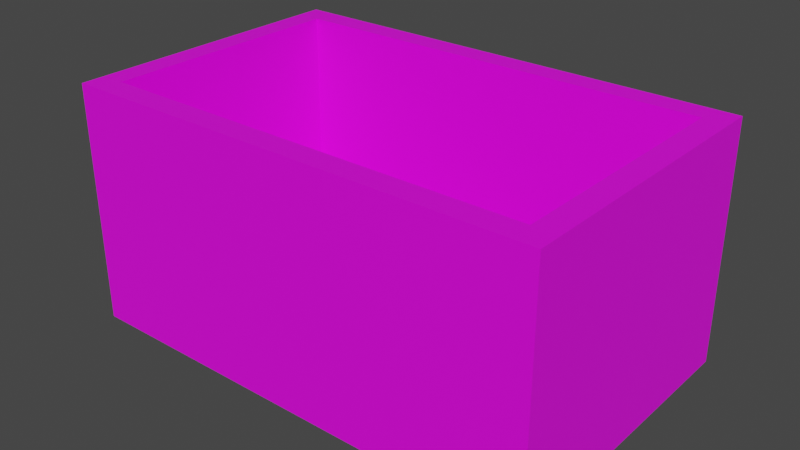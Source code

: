 # Source: BasketWicker01.blend  (saved by Blender 3.6.11; exported with 4.5.12 LTS)
import bpy
from mathutils import Matrix  # noqa: F401  (used for matrix-valued properties, if any)

bpy.ops.wm.read_factory_settings(use_empty=True)
scene = bpy.context.scene
scene.name = 'Scene'

# ---- collections
col_collection = bpy.data.collections.new('Collection'); scene.collection.children.link(col_collection)

# ---- images (referenced by path relative to the original .blend; pixels are not part of the script)
import os
ASSET_DIR = os.environ.get("B2B_ASSET_DIR", "")  # directory of the original .blend (textures are referenced by path, not embedded)
HERE = os.path.dirname(os.path.abspath(__file__))  # packed textures are extracted next to this script under _unpacked/

def load_image(name, relpath, width, height, colorspace="sRGB"):
    """Load a texture the original file referenced (path relative to the .blend, or extracted next to this script)."""
    p = next((c for c in (os.path.join(HERE, relpath), os.path.join(ASSET_DIR, relpath)) if relpath and os.path.exists(c)), "")
    if p:
        img = bpy.data.images.load(p, check_existing=True)
        img.name = name
    else:  # same state as the original file: an image datablock whose file is absent (Cycles renders it pink)
        img = bpy.data.images.new(name, width, height)
        img.source = "FILE"
        img.filepath = "//" + (relpath or name)
    img.colorspace_settings.name = colorspace
    return img
img_basketwicker01_a_png = load_image('BasketWicker01_a.png', 'BasketWicker01_a.png', 1024, 1024, 'sRGB')

# ---- materials (node trees are filled in below, after node groups)
mat_material = bpy.data.materials.new('Material')
mat_material.alpha_threshold = 0.0
mat_material.use_transparent_shadow = False
mat_material.roughness = 0.5
mat_material.line_color = (0.0, 0.0, 0.0, 1.0)

# ---- material node trees
mat_material.use_nodes = True; mat_material.node_tree.nodes.clear()
_N = mat_material.node_tree.nodes; _L = mat_material.node_tree.links
n0 = _N.new('ShaderNodeOutputMaterial'); n0.name = 'Material Output'; n0.location = (300, 300)
n1 = _N.new('ShaderNodeBsdfPrincipled'); n1.name = 'Principled BSDF'; n1.location = (10, 300)
n1.distribution = 'GGX'
n1.subsurface_method = 'RANDOM_WALK_SKIN'
n1.inputs[3].default_value = 1.45
n1.inputs[27].default_value = (0.0, 0.0, 0.0, 1.0)
n1.inputs[28].default_value = 1.0
n2 = _N.new('ShaderNodeTexImage'); n2.name = 'Image Texture'; n2.location = (-280, 280)
n2.image = img_basketwicker01_a_png
n2.interpolation = 'Closest'
_L.new(n1.outputs[0], n0.inputs[0])
_L.new(n2.outputs[0], n1.inputs[0])
n0.is_active_output = True

# ---- world
world_world = bpy.data.worlds.new('World'); scene.world = world_world
world_world.use_nodes = True; world_world.node_tree.nodes.clear()
_N = world_world.node_tree.nodes; _L = world_world.node_tree.links
n0 = _N.new('ShaderNodeOutputWorld'); n0.name = 'World Output'; n0.location = (300, 300)
n1 = _N.new('ShaderNodeBackground'); n1.name = 'Background'; n1.location = (10, 300)
n1.inputs[0].default_value = (0.05088, 0.05088, 0.05088, 1.0)
_L.new(n1.outputs[0], n0.inputs[0])
n0.is_active_output = True
world_world.color = (0.05088, 0.05088, 0.05088)
world_world.use_sun_shadow = False
world_world.sun_shadow_jitter_overblur = 0.0

# ---- meshes
me_cube = bpy.data.meshes.new('Cube')
me_cube.from_pydata([(0.45, 0.26, 0.5), (0.5, 0.31, 0.0), (0.45, -0.26, 0.5), (0.5, -0.31, 0.0), (-0.45, 0.26, 0.5), (-0.5, 0.31, 0.0), (-0.45, -0.26, 0.5), (-0.5, -0.31, 0.0), (0.5, -0.31, 0.5), (-0.5, -0.31, 0.5), (0.5, 0.31, 0.5), (-0.5, 0.31, 0.5), (0.45, -0.26, 0.05), (-0.45, -0.26, 0.05), (0.45, 0.26, 0.05), (-0.45, 0.26, 0.05)], [], [(4, 6, 13, 15), (3, 8, 9, 7), (7, 9, 11, 5), (5, 1, 3, 7), (1, 10, 8, 3), (5, 11, 10, 1), (2, 6, 9, 8), (0, 2, 8, 10), (6, 4, 11, 9), (4, 0, 10, 11), (14, 15, 13, 12), (6, 2, 12, 13), (0, 4, 15, 14), (2, 0, 14, 12)])
_uv = me_cube.uv_layers.new(name='UVMap')
_uv.uv.foreach_set('vector', [0.0, 0.0, 0.6667, 0.0, 0.6667, 0.1731, 0.0, 0.1731, 1.0, 0.3846, 1.0, 0.1923, 0.0, 0.1923, 0.0, 0.3846, 0.6667, 0.1923, 0.6667, 0.0, 0.0, 0.0, 0.0, 0.1923, 1.0, 0.6923, 0.0, 0.6923, 0.0, 0.3942, 1.0, 0.3942, 0.0, 0.1923, 0.0, 0.0, 0.6667, 0.0, 0.6667, 0.1923, 1.0, 0.1923, 1.0, 0.3846, 0.0, 0.3846, 0.0, 0.1923, 0.6375, 0.7298, 0.8625, 0.7298, 0.875, 0.75, 0.625, 0.75, 0.6375, 0.5202, 0.6375, 0.7298, 0.625, 0.75, 0.625, 0.5, 0.8625, 0.7298, 0.8625, 0.5202, 0.875, 0.5, 0.875, 0.75, 0.8625, 0.5202, 0.6375, 0.5202, 0.625, 0.5, 0.875, 0.5, 0.9583, 0.6731, 0.04167, 0.6731, 0.04167, 0.4135, 0.9583, 0.4135, 0.04167, 0.3846, 0.9583, 0.3846, 0.9583, 0.2115, 0.04167, 0.2115, 0.9583, 0.3846, 0.04167, 0.3846, 0.04167, 0.2115, 0.9583, 0.2115, 0.6667, 0.0, 0.0, 0.0, 0.0, 0.1731, 0.6667, 0.1731])
me_cube.materials.append(mat_material)
me_cube.use_mirror_vertex_groups = False
me_cube.update()

# ---- objects
ob_basketwicker01 = bpy.data.objects.new('BasketWicker01', me_cube)

# ---- transforms, parenting, visibility, modifiers, constraints
ob_basketwicker01.location = (0.0, 0.0, 0.0)
ob_basketwicker01.lock_rotations_4d = False
ob_basketwicker01.empty_display_type = 'ARROWS'
ob_basketwicker01.lineart.crease_threshold = 0.0

# ---- collection membership
col_collection.objects.link(ob_basketwicker01)

# ---- scene / render settings (as saved in the file)
scene.frame_start = 1; scene.frame_end = 250; scene.frame_set(1)
scene.render.engine = 'BLENDER_EEVEE_NEXT'
scene.cycles.sampling_pattern = 'TABULATED_SOBOL'
scene.view_settings.view_transform = 'Filmic'
bpy.context.view_layer.update()

# ---- added for rendering (the .blend has no active camera and no usable light): camera, sun
cam_auto = bpy.data.cameras.new('AutoCamera')
cam_auto.lens = 50.0
cam_auto.sensor_width = 36.0
cam_auto.clip_end = 1000.0
ob_auto_camera = bpy.data.objects.new('AutoCamera', cam_auto)
scene.collection.objects.link(ob_auto_camera)
ob_auto_camera.location = (1.18284, -1.41941, 1.19627)
ob_auto_camera.rotation_euler = (1.09748, -7.21219e-08, 0.694738)
scene.camera = ob_auto_camera
light_auto_sun = bpy.data.lights.new('AutoSun', 'SUN')
light_auto_sun.energy = 3.0
light_auto_sun.angle = 0.0523599
ob_auto_sun = bpy.data.objects.new('AutoSun', light_auto_sun)
scene.collection.objects.link(ob_auto_sun)
ob_auto_sun.rotation_euler = (0.872665, 0.174533, 0.523599)
bpy.context.view_layer.update()
